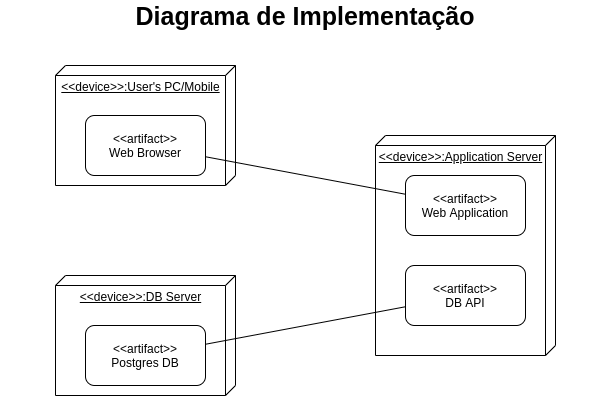

The diagram above was exported from draw.io. Its source (the exported page's mxGraphModel, read from the mxfile embedded in the PNG):
<mxGraphModel dx="1391" dy="769" grid="1" gridSize="10" guides="1" tooltips="1" connect="1" arrows="1" fold="1" page="1" pageScale="1" pageWidth="827" pageHeight="1169" background="none" math="0" shadow="0">
  <root>
    <mxCell id="0" />
    <mxCell id="1" parent="0" />
    <mxCell id="h9Ze6EkEWVu0e9DXfCZT-1" value="&lt;span&gt;&amp;lt;&amp;lt;device&amp;gt;&amp;gt;:Application Server&lt;/span&gt;" style="verticalAlign=top;align=center;spacingTop=8;spacingLeft=2;spacingRight=12;shape=cube;size=10;direction=south;fontStyle=4;html=1;" vertex="1" parent="1">
      <mxGeometry x="483" y="180" width="180" height="220" as="geometry" />
    </mxCell>
    <mxCell id="h9Ze6EkEWVu0e9DXfCZT-2" value="&amp;lt;&amp;lt;device&amp;gt;&amp;gt;:DB Server" style="verticalAlign=top;align=center;spacingTop=8;spacingLeft=2;spacingRight=12;shape=cube;size=10;direction=south;fontStyle=4;html=1;" vertex="1" parent="1">
      <mxGeometry x="163" y="320" width="180" height="120" as="geometry" />
    </mxCell>
    <mxCell id="h9Ze6EkEWVu0e9DXfCZT-10" style="edgeStyle=none;rounded=0;orthogonalLoop=1;jettySize=auto;html=1;endArrow=none;endFill=0;" edge="1" parent="1" source="h9Ze6EkEWVu0e9DXfCZT-3" target="h9Ze6EkEWVu0e9DXfCZT-8">
      <mxGeometry relative="1" as="geometry" />
    </mxCell>
    <mxCell id="h9Ze6EkEWVu0e9DXfCZT-3" value="&amp;lt;&amp;lt;artifact&amp;gt;&amp;gt;&lt;br&gt;Postgres DB" style="rounded=1;whiteSpace=wrap;html=1;" vertex="1" parent="1">
      <mxGeometry x="193" y="370" width="120" height="60" as="geometry" />
    </mxCell>
    <mxCell id="h9Ze6EkEWVu0e9DXfCZT-4" value="&amp;lt;&amp;lt;artifact&amp;gt;&amp;gt;&lt;br&gt;Web Application" style="rounded=1;whiteSpace=wrap;html=1;" vertex="1" parent="1">
      <mxGeometry x="513" y="220" width="120" height="60" as="geometry" />
    </mxCell>
    <mxCell id="h9Ze6EkEWVu0e9DXfCZT-6" value="&lt;span&gt;&amp;lt;&amp;lt;device&amp;gt;&amp;gt;:User's PC/Mobile&lt;/span&gt;" style="verticalAlign=top;align=center;spacingTop=8;spacingLeft=2;spacingRight=12;shape=cube;size=10;direction=south;fontStyle=4;html=1;" vertex="1" parent="1">
      <mxGeometry x="163" y="110" width="180" height="120" as="geometry" />
    </mxCell>
    <mxCell id="h9Ze6EkEWVu0e9DXfCZT-9" style="rounded=0;orthogonalLoop=1;jettySize=auto;html=1;endArrow=none;endFill=0;" edge="1" parent="1" source="h9Ze6EkEWVu0e9DXfCZT-7" target="h9Ze6EkEWVu0e9DXfCZT-4">
      <mxGeometry relative="1" as="geometry" />
    </mxCell>
    <mxCell id="h9Ze6EkEWVu0e9DXfCZT-7" value="&amp;lt;&amp;lt;artifact&amp;gt;&amp;gt;&lt;br&gt;Web Browser" style="rounded=1;whiteSpace=wrap;html=1;" vertex="1" parent="1">
      <mxGeometry x="193" y="160" width="120" height="60" as="geometry" />
    </mxCell>
    <mxCell id="h9Ze6EkEWVu0e9DXfCZT-8" value="&amp;lt;&amp;lt;artifact&amp;gt;&amp;gt;&lt;br&gt;DB API" style="rounded=1;whiteSpace=wrap;html=1;" vertex="1" parent="1">
      <mxGeometry x="513" y="310" width="120" height="60" as="geometry" />
    </mxCell>
    <mxCell id="h9Ze6EkEWVu0e9DXfCZT-11" value="&lt;font style=&quot;font-size: 25px&quot;&gt;&lt;b&gt;Diagrama de Implementação&lt;/b&gt;&lt;/font&gt;" style="text;html=1;strokeColor=none;fillColor=none;align=center;verticalAlign=middle;whiteSpace=wrap;rounded=0;" vertex="1" parent="1">
      <mxGeometry x="108" y="50" width="610" height="20" as="geometry" />
    </mxCell>
  </root>
</mxGraphModel>